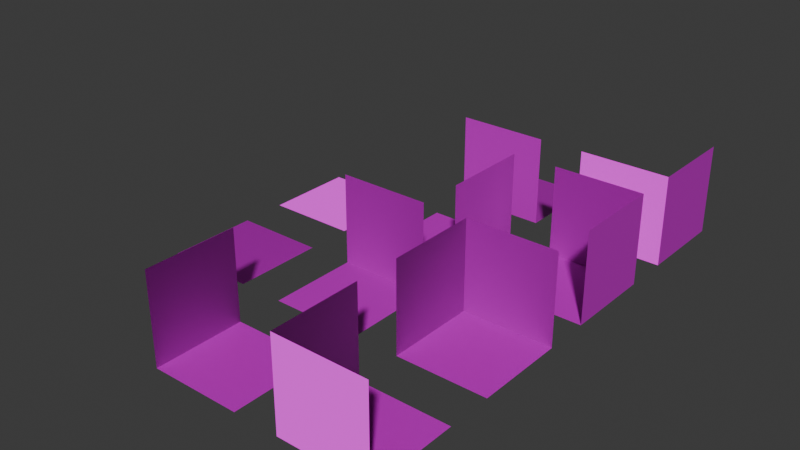 # Source: LegoBricks.blend  (saved by Blender 4.3.32; exported with 4.5.12 LTS)
import bpy
from mathutils import Matrix  # noqa: F401  (used for matrix-valued properties, if any)

bpy.ops.wm.read_factory_settings(use_empty=True)
scene = bpy.context.scene
scene.name = 'Scene'

# ---- collections
col_collection = bpy.data.collections.new('Collection'); scene.collection.children.link(col_collection)

# ---- images (referenced by path relative to the original .blend; pixels are not part of the script)
import os
ASSET_DIR = os.environ.get("B2B_ASSET_DIR", "")  # directory of the original .blend (textures are referenced by path, not embedded)
HERE = os.path.dirname(os.path.abspath(__file__))  # packed textures are extracted next to this script under _unpacked/

def load_image(name, relpath, width, height, colorspace="sRGB"):
    """Load a texture the original file referenced (path relative to the .blend, or extracted next to this script)."""
    p = next((c for c in (os.path.join(HERE, relpath), os.path.join(ASSET_DIR, relpath)) if relpath and os.path.exists(c)), "")
    if p:
        img = bpy.data.images.load(p, check_existing=True)
        img.name = name
    else:  # same state as the original file: an image datablock whose file is absent (Cycles renders it pink)
        img = bpy.data.images.new(name, width, height)
        img.source = "FILE"
        img.filepath = "//" + (relpath or name)
    img.colorspace_settings.name = colorspace
    return img
img_pavingstones127_2k_jpg_color_jpg = load_image('PavingStones127_2K-JPG_Color.jpg', 'PavingStones127_2K-JPG_Color.jpg', 1024, 1024, 'sRGB')
img_pavingstones127_2k_jpg_normaldx_jpg = load_image('PavingStones127_2K-JPG_NormalDX.jpg', 'PavingStones127_2K-JPG_NormalDX.jpg', 1024, 1024, 'Non-Color')
img_medieval_blocks_03_nor_gl_2k_png = load_image('medieval_blocks_03_nor_gl_2k.png', 'medieval_blocks_03_nor_gl_2k.png', 1024, 1024, 'Non-Color')
img_medieval_blocks_03_diff_2k_png = load_image('medieval_blocks_03_diff_2k.png', 'medieval_blocks_03_diff_2k.png', 1024, 1024, 'sRGB')

# ---- materials (node trees are filled in below, after node groups)
mat_material = bpy.data.materials.new('Material')
mat_wallbricks = bpy.data.materials.new('WallBricks')
mat_wallbricks.alpha_threshold = 0.0
mat_wallbricks.roughness = 0.5
mat_wallbricks.line_color = (0.0, 0.0, 0.0, 1.0)

# ---- material node trees
mat_material.use_nodes = True; mat_material.node_tree.nodes.clear()
_N = mat_material.node_tree.nodes; _L = mat_material.node_tree.links
n0 = _N.new('ShaderNodeBsdfPrincipled'); n0.name = 'Principled BSDF'; n0.location = (10, 300)
n1 = _N.new('ShaderNodeOutputMaterial'); n1.name = 'Material Output'; n1.location = (300, 300)
n2 = _N.new('ShaderNodeTexImage'); n2.name = 'Image Texture'; n2.location = (-617, 276)
n2.image = img_pavingstones127_2k_jpg_color_jpg
n3 = _N.new('ShaderNodeTexImage'); n3.name = 'Image Texture.001'; n3.location = (-618, -25)
n3.image = img_pavingstones127_2k_jpg_normaldx_jpg
n4 = _N.new('ShaderNodeNormalMap'); n4.name = 'Normal Map'; n4.location = (-284, 157)
_L.new(n0.outputs[0], n1.inputs[0])
_L.new(n2.outputs[0], n0.inputs[0])
_L.new(n3.outputs[0], n4.inputs[1])
_L.new(n4.outputs[0], n0.inputs[5])
n1.is_active_output = True
mat_wallbricks.use_nodes = True; mat_wallbricks.node_tree.nodes.clear()
_N = mat_wallbricks.node_tree.nodes; _L = mat_wallbricks.node_tree.links
n0 = _N.new('ShaderNodeOutputMaterial'); n0.name = 'Material Output'; n0.location = (300, 300)
n1 = _N.new('ShaderNodeBsdfPrincipled'); n1.name = 'Principled BSDF'; n1.location = (10, 300)
n1.inputs[2].default_value = 0.7182
n1.inputs[3].default_value = 1.45
n2 = _N.new('ShaderNodeTexImage'); n2.name = 'Image Texture'; n2.location = (-448, 20)
n2.image = img_medieval_blocks_03_nor_gl_2k_png
n3 = _N.new('ShaderNodeTexImage'); n3.name = 'Image Texture.001'; n3.location = (-452, 331)
n3.image = img_medieval_blocks_03_diff_2k_png
n4 = _N.new('ShaderNodeNormalMap'); n4.name = 'Normal Map'; n4.location = (-189, 129)
_L.new(n1.outputs[0], n0.inputs[0])
_L.new(n3.outputs[0], n1.inputs[0])
_L.new(n2.outputs[0], n4.inputs[1])
_L.new(n4.outputs[0], n1.inputs[5])
n0.is_active_output = True

# ---- world
world_world = bpy.data.worlds.new('World'); scene.world = world_world
world_world.use_nodes = True; world_world.node_tree.nodes.clear()
_N = world_world.node_tree.nodes; _L = world_world.node_tree.links
n0 = _N.new('ShaderNodeOutputWorld'); n0.name = 'World Output'; n0.location = (300, 300)
n1 = _N.new('ShaderNodeBackground'); n1.name = 'Background'; n1.location = (10, 300)
n1.inputs[0].default_value = (0.05088, 0.05088, 0.05088, 1.0)
_L.new(n1.outputs[0], n0.inputs[0])
n0.is_active_output = True
world_world.color = (0.05088, 0.05088, 0.05088)
world_world.sun_shadow_jitter_overblur = 0.0

# ---- meshes
me_plane = bpy.data.meshes.new('Plane')
me_plane.from_pydata([(-0.5, -0.5, 0.0), (0.5, -0.5, 0.0), (-0.5, 0.5, 0.0), (0.5, 0.5, 0.0), (-0.5, -0.5, 1.0), (0.5, -0.5, 1.0)], [], [(0, 1, 3, 2), (1, 0, 4, 5)])
me_plane.polygons.foreach_set('material_index', [0, 1])
_uv = me_plane.uv_layers.new(name='UVMap')
_uv.uv.foreach_set('vector', [2.186e-08, 1.0, 5.96e-08, 4.5e-15, 1.0, 3.775e-08, 1.0, 1.0, 0.5, 0.5, 0.5, 1.0, -1.589e-08, 1.0, 2.186e-08, 0.5])
me_plane.materials.append(mat_material)
me_plane.materials.append(mat_wallbricks)
me_plane.update()
me_plane_001 = bpy.data.meshes.new('Plane.001')
me_plane_001.from_pydata([(0.5, -0.5, 0.0), (0.5, 0.5, 0.0), (-0.5, -0.5, 0.0), (-0.5, 0.5, 0.0), (0.5, -0.5, 1.0), (0.5, 0.5, 1.0)], [], [(0, 1, 3, 2), (1, 0, 4, 5)])
me_plane_001.polygons.foreach_set('material_index', [0, 1])
_uv = me_plane_001.uv_layers.new(name='UVMap')
_uv.uv.foreach_set('vector', [1.0, 1.0, 2.285e-08, 1.0, 2.25e-15, 2.98e-08, 1.0, 6.955e-09, -1.49e-08, 0.0, 0.5, 0.0, 0.5, 0.5, -2.98e-08, 0.5])
me_plane_001.materials.append(mat_material)
me_plane_001.materials.append(mat_wallbricks)
me_plane_001.update()
me_plane_002 = bpy.data.meshes.new('Plane.002')
me_plane_002.from_pydata([(0.5, 0.5, 0.0), (-0.5, 0.5, 0.0), (0.5, -0.5, 0.0), (-0.5, -0.5, 0.0), (0.5, 0.5, 1.0), (-0.5, 0.5, 1.0)], [], [(0, 1, 3, 2), (1, 0, 4, 5)])
me_plane_002.polygons.foreach_set('material_index', [0, 1])
_uv = me_plane_002.uv_layers.new(name='UVMap')
_uv.uv.foreach_set('vector', [-6.955e-09, 1.0, 0.0, 0.0, 1.0, 6.955e-09, 1.0, 1.0, -1.49e-08, 0.0, 0.5, 0.0, 0.5, 0.5, -2.98e-08, 0.5])
me_plane_002.materials.append(mat_material)
me_plane_002.materials.append(mat_wallbricks)
me_plane_002.update()
me_plane_003 = bpy.data.meshes.new('Plane.003')
me_plane_003.from_pydata([(-0.5, 0.5, 0.0), (-0.5, -0.5, 0.0), (0.5, 0.5, 0.0), (0.5, -0.5, 0.0), (-0.5, 0.5, 1.0), (-0.5, -0.5, 1.0)], [], [(0, 1, 3, 2), (1, 0, 4, 5)])
me_plane_003.polygons.foreach_set('material_index', [0, 1])
_uv = me_plane_003.uv_layers.new(name='UVMap')
_uv.uv.foreach_set('vector', [1.49e-08, -6.454e-15, 1.0, 2.186e-08, 1.0, 1.0, -6.955e-09, 1.0, -1.49e-08, 0.0, 0.5, 0.0, 0.5, 0.5, -2.98e-08, 0.5])
me_plane_003.materials.append(mat_material)
me_plane_003.materials.append(mat_wallbricks)
me_plane_003.update()
me_plane_004 = bpy.data.meshes.new('Plane.004')
me_plane_004.from_pydata([(-0.5, -0.5, 0.0), (0.5, -0.5, 0.0), (-0.5, 0.5, 0.0), (0.5, 0.5, 0.0), (-0.5, -0.5, 1.0), (0.5, -0.5, 1.0), (0.5, 0.5, 1.0)], [], [(0, 1, 3, 2), (1, 0, 4, 5), (3, 1, 5, 6)])
me_plane_004.polygons.foreach_set('material_index', [0, 1, 1])
_uv = me_plane_004.uv_layers.new(name='UVMap')
_uv.uv.foreach_set('vector', [2.186e-08, 1.0, 5.96e-08, 4.5e-15, 1.0, 3.775e-08, 1.0, 1.0, 2.98e-08, 1.49e-08, 0.5, 0.0, 0.5, 0.5, 0.0, 0.5, 0.5, 0.0, 1.0, 2.98e-08, 1.0, 0.5, 0.5, 0.5])
me_plane_004.materials.append(mat_material)
me_plane_004.materials.append(mat_wallbricks)
me_plane_004.update()
me_plane_005 = bpy.data.meshes.new('Plane.005')
me_plane_005.from_pydata([(0.5, -0.5, 0.0), (0.5, 0.5, 0.0), (-0.5, -0.5, 0.0), (-0.5, 0.5, 0.0), (0.5, -0.5, 1.0), (0.5, 0.5, 1.0), (-0.5, 0.5, 1.0)], [], [(0, 1, 3, 2), (1, 0, 4, 5), (3, 1, 5, 6)])
me_plane_005.polygons.foreach_set('material_index', [0, 1, 1])
_uv = me_plane_005.uv_layers.new(name='UVMap')
_uv.uv.foreach_set('vector', [1.0, 1.0, 2.285e-08, 1.0, 2.25e-15, 2.98e-08, 1.0, 6.955e-09, 0.0, -1.49e-08, 0.5, 0.0, 0.5, 0.5, -4.47e-08, 0.5, 0.5, 0.0, 1.0, 2.98e-08, 1.0, 0.5, 0.5, 0.5])
me_plane_005.materials.append(mat_material)
me_plane_005.materials.append(mat_wallbricks)
me_plane_005.update()
me_plane_006 = bpy.data.meshes.new('Plane.006')
me_plane_006.from_pydata([(0.5, 0.5, 0.0), (-0.5, 0.5, 0.0), (0.5, -0.5, 0.0), (-0.5, -0.5, 0.0), (0.5, 0.5, 1.0), (-0.5, 0.5, 1.0), (-0.5, -0.5, 1.0)], [], [(0, 1, 3, 2), (1, 0, 4, 5), (3, 1, 5, 6)])
me_plane_006.polygons.foreach_set('material_index', [0, 1, 1])
_uv = me_plane_006.uv_layers.new(name='UVMap')
_uv.uv.foreach_set('vector', [-6.955e-09, 1.0, 0.0, 0.0, 1.0, 6.955e-09, 1.0, 1.0, 0.0, -1.49e-08, 0.5, 0.0, 0.5, 0.5, -4.47e-08, 0.5, 0.5, 0.0, 1.0, 2.98e-08, 1.0, 0.5, 0.5, 0.5])
me_plane_006.materials.append(mat_material)
me_plane_006.materials.append(mat_wallbricks)
me_plane_006.update()
me_plane_007 = bpy.data.meshes.new('Plane.007')
me_plane_007.from_pydata([(-0.5, 0.5, 0.0), (-0.5, -0.5, 0.0), (0.5, 0.5, 0.0), (0.5, -0.5, 0.0), (-0.5, 0.5, 1.0), (-0.5, -0.5, 1.0), (0.5, -0.5, 1.0)], [], [(0, 1, 3, 2), (1, 0, 4, 5), (3, 1, 5, 6)])
me_plane_007.polygons.foreach_set('material_index', [0, 1, 1])
_uv = me_plane_007.uv_layers.new(name='UVMap')
_uv.uv.foreach_set('vector', [1.49e-08, -6.454e-15, 1.0, 2.186e-08, 1.0, 1.0, -6.955e-09, 1.0, -1.49e-08, 0.0, 0.5, 0.0, 0.5, 0.5, -2.98e-08, 0.5, 0.5, 0.0, 1.0, 2.98e-08, 1.0, 0.5, 0.5, 0.5])
me_plane_007.materials.append(mat_material)
me_plane_007.materials.append(mat_wallbricks)
me_plane_007.update()
me_plane_008 = bpy.data.meshes.new('Plane.008')
me_plane_008.from_pydata([(-0.5, -0.5, 0.0), (0.5, -0.5, 0.0), (-0.5, 0.5, 0.0), (0.5, 0.5, 0.0)], [], [(0, 1, 3, 2)])
_uv = me_plane_008.uv_layers.new(name='UVMap')
_uv.uv.foreach_set('vector', [4.371e-08, 1.0, 1.192e-07, 9e-15, 1.0, 7.55e-08, 1.0, 1.0])
me_plane_008.materials.append(mat_material)
me_plane_008.update()
me_plane_009 = bpy.data.meshes.new('Plane.009')
me_plane_009.from_pydata([(-0.5, 0.5, 1.629e-07), (0.5, 0.5, 1.629e-07), (-0.5, -0.5, -1.629e-07), (0.5, -0.5, -1.629e-07)], [], [(0, 1, 3, 2)])
_uv = me_plane_009.uv_layers.new(name='UVMap')
_uv.uv.foreach_set('vector', [1.0, 7.55e-08, 1.0, 1.0, 4.371e-08, 1.0, 1.192e-07, 9e-15])
me_plane_009.materials.append(mat_wallbricks)
me_plane_009.update()

# ---- objects
ob_walll = bpy.data.objects.new('WallL', me_plane)
ob_wallb = bpy.data.objects.new('WallB', me_plane_001)
ob_wallr = bpy.data.objects.new('WallR', me_plane_002)
ob_wallf = bpy.data.objects.new('WallF', me_plane_003)
ob_wallcornerlb = bpy.data.objects.new('WalLCornerLB', me_plane_004)
ob_wallcornerrb = bpy.data.objects.new('WallCornerRB', me_plane_005)
ob_wallcornerrf = bpy.data.objects.new('WallCornerRF', me_plane_006)
ob_wallcornerlf = bpy.data.objects.new('WallCornerLF', me_plane_007)
ob_floor = bpy.data.objects.new('Floor', me_plane_008)
ob_roof = bpy.data.objects.new('Roof', me_plane_009)

# ---- transforms, parenting, visibility, modifiers, constraints
ob_walll.location = (0.0, 2.25, 0.0)
ob_wallb.location = (0.0, 0.75, 0.0)
ob_wallr.location = (0.0, -0.75, 0.0)
ob_wallf.location = (0.0, -2.25, 0.0)
ob_wallcornerlb.location = (1.5, 2.25, 0.0)
ob_wallcornerrb.location = (1.5, 0.75, 0.0)
ob_wallcornerrf.location = (1.5, -0.75, 0.0)
ob_wallcornerlf.location = (1.5, -2.25, 0.0)
ob_floor.location = (-1.5, -0.75, 0.0)
ob_roof.location = (-1.5, 0.75, 0.0)

# ---- collection membership
col_collection.objects.link(ob_walll)
col_collection.objects.link(ob_wallb)
col_collection.objects.link(ob_wallr)
col_collection.objects.link(ob_wallf)
col_collection.objects.link(ob_wallcornerlb)
col_collection.objects.link(ob_wallcornerrb)
col_collection.objects.link(ob_wallcornerrf)
col_collection.objects.link(ob_wallcornerlf)
col_collection.objects.link(ob_floor)
col_collection.objects.link(ob_roof)

# ---- scene / render settings (as saved in the file)
scene.frame_start = 1; scene.frame_end = 250; scene.frame_set(1)
scene.render.engine = 'BLENDER_EEVEE_NEXT'
bpy.context.view_layer.update()

# ---- added for rendering (the .blend has no active camera and no usable light): camera, sun
cam_auto = bpy.data.cameras.new('AutoCamera')
cam_auto.lens = 50.0
cam_auto.sensor_width = 36.0
cam_auto.clip_end = 1000.0
ob_auto_camera = bpy.data.objects.new('AutoCamera', cam_auto)
scene.collection.objects.link(ob_auto_camera)
ob_auto_camera.location = (6.35987, -7.63184, 5.58789)
ob_auto_camera.rotation_euler = (1.09748, -7.21219e-08, 0.694738)
scene.camera = ob_auto_camera
light_auto_sun = bpy.data.lights.new('AutoSun', 'SUN')
light_auto_sun.energy = 3.0
light_auto_sun.angle = 0.0523599
ob_auto_sun = bpy.data.objects.new('AutoSun', light_auto_sun)
scene.collection.objects.link(ob_auto_sun)
ob_auto_sun.rotation_euler = (0.872665, 0.174533, 0.523599)
bpy.context.view_layer.update()
